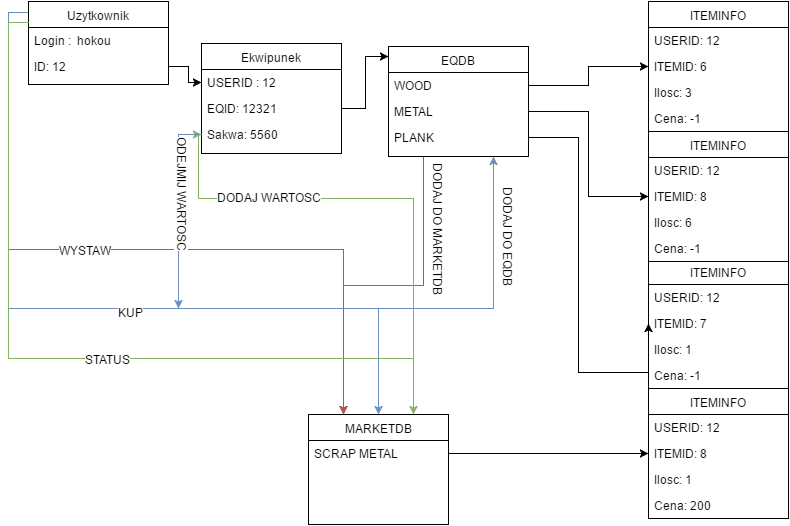

The diagram above was exported from draw.io. Its source (the exported page's mxGraphModel, read from the mxfile embedded in the PNG):
<mxGraphModel dx="1186" dy="666" grid="1" gridSize="10" guides="1" tooltips="1" connect="1" arrows="1" fold="1" page="1" pageScale="1" pageWidth="826" pageHeight="1169" background="#ffffff" math="0" shadow="0">
  <root>
    <mxCell id="0" />
    <mxCell id="1" parent="0" />
    <mxCell id="2" value="Uzytkownik" style="swimlane;html=1;fontStyle=0;childLayout=stackLayout;horizontal=1;startSize=26;fillColor=none;horizontalStack=0;resizeParent=1;resizeLast=0;collapsible=1;marginBottom=0;swimlaneFillColor=#ffffff;" parent="1" vertex="1">
      <mxGeometry x="30" y="13" width="140" height="83" as="geometry" />
    </mxCell>
    <mxCell id="3" value="Login : &amp;nbsp;hokou" style="text;html=1;strokeColor=none;fillColor=none;align=left;verticalAlign=top;spacingLeft=4;spacingRight=4;whiteSpace=wrap;overflow=hidden;rotatable=0;points=[[0,0.5],[1,0.5]];portConstraint=eastwest;" parent="2" vertex="1">
      <mxGeometry y="26" width="140" height="26" as="geometry" />
    </mxCell>
    <mxCell id="4" value="ID: 12" style="text;html=1;strokeColor=none;fillColor=none;align=left;verticalAlign=top;spacingLeft=4;spacingRight=4;whiteSpace=wrap;overflow=hidden;rotatable=0;points=[[0,0.5],[1,0.5]];portConstraint=eastwest;" parent="2" vertex="1">
      <mxGeometry y="52" width="140" height="26" as="geometry" />
    </mxCell>
    <mxCell id="7" value="Ekwipunek" style="swimlane;html=1;fontStyle=0;childLayout=stackLayout;horizontal=1;startSize=26;fillColor=none;horizontalStack=0;resizeParent=1;resizeLast=0;collapsible=1;marginBottom=0;swimlaneFillColor=#ffffff;" parent="1" vertex="1">
      <mxGeometry x="203" y="55" width="140" height="110" as="geometry" />
    </mxCell>
    <mxCell id="8" value="USERID : 12" style="text;html=1;strokeColor=none;fillColor=none;align=left;verticalAlign=top;spacingLeft=4;spacingRight=4;whiteSpace=wrap;overflow=hidden;rotatable=0;points=[[0,0.5],[1,0.5]];portConstraint=eastwest;" parent="7" vertex="1">
      <mxGeometry y="26" width="140" height="26" as="geometry" />
    </mxCell>
    <mxCell id="9" value="EQID: 12321" style="text;html=1;strokeColor=none;fillColor=none;align=left;verticalAlign=top;spacingLeft=4;spacingRight=4;whiteSpace=wrap;overflow=hidden;rotatable=0;points=[[0,0.5],[1,0.5]];portConstraint=eastwest;" parent="7" vertex="1">
      <mxGeometry y="52" width="140" height="26" as="geometry" />
    </mxCell>
    <mxCell id="10" value="Sakwa: 5560" style="text;html=1;strokeColor=none;fillColor=none;align=left;verticalAlign=top;spacingLeft=4;spacingRight=4;whiteSpace=wrap;overflow=hidden;rotatable=0;points=[[0,0.5],[1,0.5]];portConstraint=eastwest;" parent="7" vertex="1">
      <mxGeometry y="78" width="140" height="26" as="geometry" />
    </mxCell>
    <mxCell id="11" style="edgeStyle=orthogonalEdgeStyle;rounded=0;html=1;entryX=0;entryY=0.5;jettySize=auto;orthogonalLoop=1;" parent="1" source="4" target="8" edge="1">
      <mxGeometry relative="1" as="geometry" />
    </mxCell>
    <mxCell id="84" style="edgeStyle=orthogonalEdgeStyle;rounded=0;html=1;exitX=0.25;exitY=1;entryX=0.25;entryY=0;jettySize=auto;orthogonalLoop=1;fillColor=#f8cecc;strokeColor=#b85450;" edge="1" parent="1" source="13" target="38">
      <mxGeometry relative="1" as="geometry" />
    </mxCell>
    <mxCell id="85" value="DODAJ DO MARKETDB" style="text;html=1;resizable=0;points=[];align=center;verticalAlign=middle;labelBackgroundColor=#ffffff;rotation=90;" vertex="1" connectable="0" parent="84">
      <mxGeometry x="-0.2544" y="-21" relative="1" as="geometry">
        <mxPoint x="36" y="-54" as="offset" />
      </mxGeometry>
    </mxCell>
    <mxCell id="13" value="EQDB" style="swimlane;html=1;fontStyle=0;childLayout=stackLayout;horizontal=1;startSize=26;fillColor=none;horizontalStack=0;resizeParent=1;resizeLast=0;collapsible=1;marginBottom=0;swimlaneFillColor=#ffffff;" parent="1" vertex="1">
      <mxGeometry x="390" y="58" width="140" height="110" as="geometry" />
    </mxCell>
    <mxCell id="15" value="WOOD" style="text;html=1;strokeColor=none;fillColor=none;align=left;verticalAlign=top;spacingLeft=4;spacingRight=4;whiteSpace=wrap;overflow=hidden;rotatable=0;points=[[0,0.5],[1,0.5]];portConstraint=eastwest;" parent="13" vertex="1">
      <mxGeometry y="26" width="140" height="26" as="geometry" />
    </mxCell>
    <mxCell id="16" value="METAL" style="text;html=1;strokeColor=none;fillColor=none;align=left;verticalAlign=top;spacingLeft=4;spacingRight=4;whiteSpace=wrap;overflow=hidden;rotatable=0;points=[[0,0.5],[1,0.5]];portConstraint=eastwest;" parent="13" vertex="1">
      <mxGeometry y="52" width="140" height="26" as="geometry" />
    </mxCell>
    <mxCell id="18" value="PLANK" style="text;html=1;strokeColor=none;fillColor=none;align=left;verticalAlign=top;spacingLeft=4;spacingRight=4;whiteSpace=wrap;overflow=hidden;rotatable=0;points=[[0,0.5],[1,0.5]];portConstraint=eastwest;" parent="13" vertex="1">
      <mxGeometry y="78" width="140" height="26" as="geometry" />
    </mxCell>
    <mxCell id="17" style="edgeStyle=orthogonalEdgeStyle;rounded=0;html=1;entryX=0;entryY=0.091;entryPerimeter=0;jettySize=auto;orthogonalLoop=1;" parent="1" source="9" target="13" edge="1">
      <mxGeometry relative="1" as="geometry" />
    </mxCell>
    <mxCell id="32" value="ITEMINFO" style="swimlane;html=1;fontStyle=0;childLayout=stackLayout;horizontal=1;startSize=26;fillColor=none;horizontalStack=0;resizeParent=1;resizeLast=0;collapsible=1;marginBottom=0;swimlaneFillColor=#ffffff;" parent="1" vertex="1">
      <mxGeometry x="650" y="270" width="140" height="130" as="geometry" />
    </mxCell>
    <mxCell id="33" value="USERID: 12" style="text;html=1;strokeColor=none;fillColor=none;align=left;verticalAlign=top;spacingLeft=4;spacingRight=4;whiteSpace=wrap;overflow=hidden;rotatable=0;points=[[0,0.5],[1,0.5]];portConstraint=eastwest;" parent="32" vertex="1">
      <mxGeometry y="26" width="140" height="26" as="geometry" />
    </mxCell>
    <mxCell id="34" value="ITEMID: 7" style="text;html=1;strokeColor=none;fillColor=none;align=left;verticalAlign=top;spacingLeft=4;spacingRight=4;whiteSpace=wrap;overflow=hidden;rotatable=0;points=[[0,0.5],[1,0.5]];portConstraint=eastwest;" parent="32" vertex="1">
      <mxGeometry y="52" width="140" height="26" as="geometry" />
    </mxCell>
    <mxCell id="35" value="Ilosc: 1" style="text;html=1;strokeColor=none;fillColor=none;align=left;verticalAlign=top;spacingLeft=4;spacingRight=4;whiteSpace=wrap;overflow=hidden;rotatable=0;points=[[0,0.5],[1,0.5]];portConstraint=eastwest;" parent="32" vertex="1">
      <mxGeometry y="78" width="140" height="26" as="geometry" />
    </mxCell>
    <mxCell id="37" value="Cena: -1" style="text;html=1;strokeColor=none;fillColor=none;align=left;verticalAlign=top;spacingLeft=4;spacingRight=4;whiteSpace=wrap;overflow=hidden;rotatable=0;points=[[0,0.5],[1,0.5]];portConstraint=eastwest;" parent="32" vertex="1">
      <mxGeometry y="104" width="140" height="26" as="geometry" />
    </mxCell>
    <mxCell id="88" style="edgeStyle=orthogonalEdgeStyle;rounded=0;html=1;exitX=0.5;exitY=0;entryX=0.75;entryY=1;jettySize=auto;orthogonalLoop=1;fillColor=#dae8fc;strokeColor=#6c8ebf;" edge="1" parent="1" source="38" target="13">
      <mxGeometry relative="1" as="geometry">
        <Array as="points">
          <mxPoint x="380" y="320" />
          <mxPoint x="495" y="320" />
        </Array>
      </mxGeometry>
    </mxCell>
    <mxCell id="90" value="DODAJ DO EQDB" style="text;html=1;resizable=0;points=[];align=center;verticalAlign=middle;labelBackgroundColor=#ffffff;rotation=90;" vertex="1" connectable="0" parent="88">
      <mxGeometry x="0.4799" y="-3" relative="1" as="geometry">
        <mxPoint x="12" y="-18" as="offset" />
      </mxGeometry>
    </mxCell>
    <mxCell id="92" style="edgeStyle=orthogonalEdgeStyle;rounded=0;html=1;exitX=0.75;exitY=0;entryX=0;entryY=0.5;jettySize=auto;orthogonalLoop=1;fillColor=#d5e8d4;strokeColor=#82b366;" edge="1" parent="1" source="38" target="10">
      <mxGeometry relative="1" as="geometry">
        <Array as="points">
          <mxPoint x="415" y="210" />
          <mxPoint x="200" y="210" />
          <mxPoint x="200" y="146" />
        </Array>
      </mxGeometry>
    </mxCell>
    <mxCell id="93" value="DODAJ WARTOSC" style="text;html=1;resizable=0;points=[];align=center;verticalAlign=middle;labelBackgroundColor=#ffffff;" vertex="1" connectable="0" parent="92">
      <mxGeometry x="0.4498" y="-2" relative="1" as="geometry">
        <mxPoint as="offset" />
      </mxGeometry>
    </mxCell>
    <mxCell id="38" value="MARKETDB" style="swimlane;html=1;fontStyle=0;childLayout=stackLayout;horizontal=1;startSize=26;fillColor=none;horizontalStack=0;resizeParent=1;resizeLast=0;collapsible=1;marginBottom=0;swimlaneFillColor=#ffffff;" parent="1" vertex="1">
      <mxGeometry x="310" y="426" width="140" height="110" as="geometry" />
    </mxCell>
    <mxCell id="39" value="SCRAP METAL" style="text;html=1;strokeColor=none;fillColor=none;align=left;verticalAlign=top;spacingLeft=4;spacingRight=4;whiteSpace=wrap;overflow=hidden;rotatable=0;points=[[0,0.5],[1,0.5]];portConstraint=eastwest;" parent="38" vertex="1">
      <mxGeometry y="26" width="140" height="26" as="geometry" />
    </mxCell>
    <mxCell id="59" style="edgeStyle=orthogonalEdgeStyle;rounded=0;html=1;entryX=0.25;entryY=0;jettySize=auto;orthogonalLoop=1;fillColor=#f8cecc;strokeColor=#b85450;exitX=0;exitY=0.25;" parent="1" source="2" target="38" edge="1">
      <mxGeometry relative="1" as="geometry">
        <mxPoint x="190" y="319" as="sourcePoint" />
        <Array as="points">
          <mxPoint x="10" y="34" />
          <mxPoint x="10" y="261" />
          <mxPoint x="345" y="261" />
        </Array>
      </mxGeometry>
    </mxCell>
    <mxCell id="83" value="WYSTAW" style="text;html=1;resizable=0;points=[];align=center;verticalAlign=middle;labelBackgroundColor=#ffffff;" vertex="1" connectable="0" parent="59">
      <mxGeometry x="-0.1352" relative="1" as="geometry">
        <mxPoint as="offset" />
      </mxGeometry>
    </mxCell>
    <mxCell id="60" style="edgeStyle=orthogonalEdgeStyle;rounded=0;html=1;entryX=0.5;entryY=0;jettySize=auto;orthogonalLoop=1;fillColor=#dae8fc;strokeColor=#6c8ebf;exitX=-0.007;exitY=0.133;exitPerimeter=0;" parent="1" source="2" target="38" edge="1">
      <mxGeometry relative="1" as="geometry">
        <mxPoint x="190" y="345" as="sourcePoint" />
        <Array as="points">
          <mxPoint x="10" y="24" />
          <mxPoint x="10" y="320" />
          <mxPoint x="380" y="320" />
        </Array>
      </mxGeometry>
    </mxCell>
    <mxCell id="86" value="KUP" style="text;html=1;resizable=0;points=[];align=center;verticalAlign=middle;labelBackgroundColor=#ffffff;" vertex="1" connectable="0" parent="60">
      <mxGeometry x="0.1049" y="-3" relative="1" as="geometry">
        <mxPoint as="offset" />
      </mxGeometry>
    </mxCell>
    <mxCell id="61" style="edgeStyle=orthogonalEdgeStyle;rounded=0;html=1;entryX=0.75;entryY=0;jettySize=auto;orthogonalLoop=1;fillColor=#d5e8d4;strokeColor=#82b366;exitX=0;exitY=0.25;" parent="1" source="2" target="38" edge="1">
      <mxGeometry relative="1" as="geometry">
        <mxPoint x="190" y="371" as="sourcePoint" />
        <Array as="points">
          <mxPoint x="10" y="34" />
          <mxPoint x="10" y="370" />
          <mxPoint x="415" y="370" />
        </Array>
      </mxGeometry>
    </mxCell>
    <mxCell id="91" value="STATUS" style="text;html=1;resizable=0;points=[];align=center;verticalAlign=middle;labelBackgroundColor=#ffffff;" vertex="1" connectable="0" parent="61">
      <mxGeometry x="0.1138" relative="1" as="geometry">
        <mxPoint as="offset" />
      </mxGeometry>
    </mxCell>
    <mxCell id="62" value="ITEMINFO" style="swimlane;html=1;fontStyle=0;childLayout=stackLayout;horizontal=1;startSize=26;fillColor=none;horizontalStack=0;resizeParent=1;resizeLast=0;collapsible=1;marginBottom=0;swimlaneFillColor=#ffffff;" vertex="1" parent="1">
      <mxGeometry x="650" y="143" width="140" height="130" as="geometry" />
    </mxCell>
    <mxCell id="63" value="USERID: 12" style="text;html=1;strokeColor=none;fillColor=none;align=left;verticalAlign=top;spacingLeft=4;spacingRight=4;whiteSpace=wrap;overflow=hidden;rotatable=0;points=[[0,0.5],[1,0.5]];portConstraint=eastwest;" vertex="1" parent="62">
      <mxGeometry y="26" width="140" height="26" as="geometry" />
    </mxCell>
    <mxCell id="64" value="ITEMID: 8" style="text;html=1;strokeColor=none;fillColor=none;align=left;verticalAlign=top;spacingLeft=4;spacingRight=4;whiteSpace=wrap;overflow=hidden;rotatable=0;points=[[0,0.5],[1,0.5]];portConstraint=eastwest;" vertex="1" parent="62">
      <mxGeometry y="52" width="140" height="26" as="geometry" />
    </mxCell>
    <mxCell id="65" value="Ilosc: 6" style="text;html=1;strokeColor=none;fillColor=none;align=left;verticalAlign=top;spacingLeft=4;spacingRight=4;whiteSpace=wrap;overflow=hidden;rotatable=0;points=[[0,0.5],[1,0.5]];portConstraint=eastwest;" vertex="1" parent="62">
      <mxGeometry y="78" width="140" height="26" as="geometry" />
    </mxCell>
    <mxCell id="66" value="Cena: -1" style="text;html=1;strokeColor=none;fillColor=none;align=left;verticalAlign=top;spacingLeft=4;spacingRight=4;whiteSpace=wrap;overflow=hidden;rotatable=0;points=[[0,0.5],[1,0.5]];portConstraint=eastwest;" vertex="1" parent="62">
      <mxGeometry y="104" width="140" height="26" as="geometry" />
    </mxCell>
    <mxCell id="67" value="ITEMINFO" style="swimlane;html=1;fontStyle=0;childLayout=stackLayout;horizontal=1;startSize=26;fillColor=none;horizontalStack=0;resizeParent=1;resizeLast=0;collapsible=1;marginBottom=0;swimlaneFillColor=#ffffff;" vertex="1" parent="1">
      <mxGeometry x="650" y="13" width="140" height="130" as="geometry" />
    </mxCell>
    <mxCell id="68" value="USERID: 12" style="text;html=1;strokeColor=none;fillColor=none;align=left;verticalAlign=top;spacingLeft=4;spacingRight=4;whiteSpace=wrap;overflow=hidden;rotatable=0;points=[[0,0.5],[1,0.5]];portConstraint=eastwest;" vertex="1" parent="67">
      <mxGeometry y="26" width="140" height="26" as="geometry" />
    </mxCell>
    <mxCell id="69" value="ITEMID: 6" style="text;html=1;strokeColor=none;fillColor=none;align=left;verticalAlign=top;spacingLeft=4;spacingRight=4;whiteSpace=wrap;overflow=hidden;rotatable=0;points=[[0,0.5],[1,0.5]];portConstraint=eastwest;" vertex="1" parent="67">
      <mxGeometry y="52" width="140" height="26" as="geometry" />
    </mxCell>
    <mxCell id="70" value="Ilosc: 3" style="text;html=1;strokeColor=none;fillColor=none;align=left;verticalAlign=top;spacingLeft=4;spacingRight=4;whiteSpace=wrap;overflow=hidden;rotatable=0;points=[[0,0.5],[1,0.5]];portConstraint=eastwest;" vertex="1" parent="67">
      <mxGeometry y="78" width="140" height="26" as="geometry" />
    </mxCell>
    <mxCell id="71" value="Cena: -1" style="text;html=1;strokeColor=none;fillColor=none;align=left;verticalAlign=top;spacingLeft=4;spacingRight=4;whiteSpace=wrap;overflow=hidden;rotatable=0;points=[[0,0.5],[1,0.5]];portConstraint=eastwest;" vertex="1" parent="67">
      <mxGeometry y="104" width="140" height="26" as="geometry" />
    </mxCell>
    <mxCell id="74" style="edgeStyle=orthogonalEdgeStyle;rounded=0;html=1;entryX=0;entryY=0.5;jettySize=auto;orthogonalLoop=1;" edge="1" parent="1" source="16" target="64">
      <mxGeometry relative="1" as="geometry" />
    </mxCell>
    <mxCell id="75" style="edgeStyle=orthogonalEdgeStyle;rounded=0;html=1;entryX=0;entryY=0.5;jettySize=auto;orthogonalLoop=1;" edge="1" parent="1" source="15" target="69">
      <mxGeometry relative="1" as="geometry" />
    </mxCell>
    <mxCell id="76" style="edgeStyle=orthogonalEdgeStyle;rounded=0;html=1;entryX=0;entryY=0.5;jettySize=auto;orthogonalLoop=1;" edge="1" parent="1" source="18" target="34">
      <mxGeometry relative="1" as="geometry">
        <Array as="points">
          <mxPoint x="580" y="149" />
          <mxPoint x="580" y="384" />
        </Array>
      </mxGeometry>
    </mxCell>
    <mxCell id="77" value="ITEMINFO" style="swimlane;html=1;fontStyle=0;childLayout=stackLayout;horizontal=1;startSize=26;fillColor=none;horizontalStack=0;resizeParent=1;resizeLast=0;collapsible=1;marginBottom=0;swimlaneFillColor=#ffffff;" vertex="1" parent="1">
      <mxGeometry x="650" y="400" width="140" height="130" as="geometry" />
    </mxCell>
    <mxCell id="78" value="USERID: 12" style="text;html=1;strokeColor=none;fillColor=none;align=left;verticalAlign=top;spacingLeft=4;spacingRight=4;whiteSpace=wrap;overflow=hidden;rotatable=0;points=[[0,0.5],[1,0.5]];portConstraint=eastwest;" vertex="1" parent="77">
      <mxGeometry y="26" width="140" height="26" as="geometry" />
    </mxCell>
    <mxCell id="79" value="ITEMID: 8" style="text;html=1;strokeColor=none;fillColor=none;align=left;verticalAlign=top;spacingLeft=4;spacingRight=4;whiteSpace=wrap;overflow=hidden;rotatable=0;points=[[0,0.5],[1,0.5]];portConstraint=eastwest;" vertex="1" parent="77">
      <mxGeometry y="52" width="140" height="26" as="geometry" />
    </mxCell>
    <mxCell id="80" value="Ilosc: 1" style="text;html=1;strokeColor=none;fillColor=none;align=left;verticalAlign=top;spacingLeft=4;spacingRight=4;whiteSpace=wrap;overflow=hidden;rotatable=0;points=[[0,0.5],[1,0.5]];portConstraint=eastwest;" vertex="1" parent="77">
      <mxGeometry y="78" width="140" height="26" as="geometry" />
    </mxCell>
    <mxCell id="81" value="Cena: 200" style="text;html=1;strokeColor=none;fillColor=none;align=left;verticalAlign=top;spacingLeft=4;spacingRight=4;whiteSpace=wrap;overflow=hidden;rotatable=0;points=[[0,0.5],[1,0.5]];portConstraint=eastwest;" vertex="1" parent="77">
      <mxGeometry y="104" width="140" height="26" as="geometry" />
    </mxCell>
    <mxCell id="82" style="edgeStyle=orthogonalEdgeStyle;rounded=0;html=1;entryX=0;entryY=0.5;jettySize=auto;orthogonalLoop=1;" edge="1" parent="1" source="39" target="79">
      <mxGeometry relative="1" as="geometry" />
    </mxCell>
    <mxCell id="87" style="edgeStyle=orthogonalEdgeStyle;rounded=0;html=1;exitX=0;exitY=0.5;jettySize=auto;orthogonalLoop=1;fillColor=#dae8fc;strokeColor=#6c8ebf;" edge="1" parent="1" source="10">
      <mxGeometry relative="1" as="geometry">
        <mxPoint x="180" y="320" as="targetPoint" />
      </mxGeometry>
    </mxCell>
    <mxCell id="89" value="ODEJMIJ WARTOSC" style="text;html=1;resizable=0;points=[];align=center;verticalAlign=middle;labelBackgroundColor=#ffffff;rotation=90;" vertex="1" connectable="0" parent="87">
      <mxGeometry x="-0.1675" y="4" relative="1" as="geometry">
        <mxPoint as="offset" />
      </mxGeometry>
    </mxCell>
  </root>
</mxGraphModel>